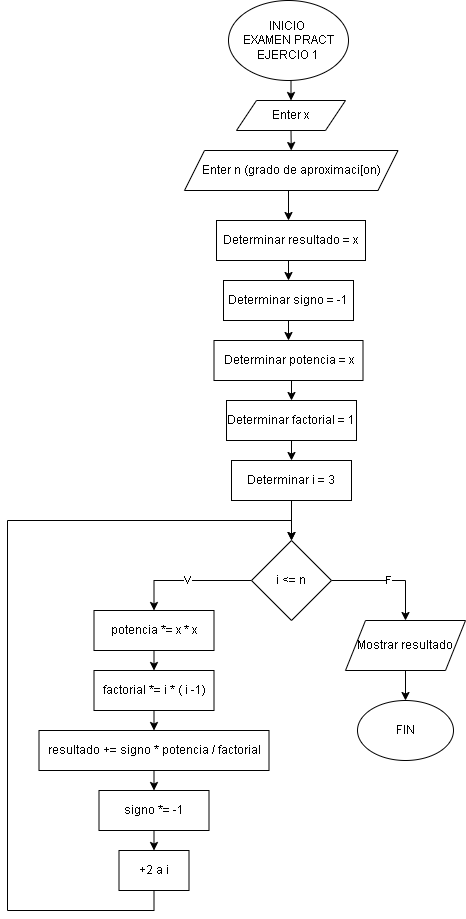

The diagram above was exported from draw.io. Its source (the exported page's mxGraphModel, read from the mxfile embedded in the PNG):
<mxGraphModel dx="1434" dy="780" grid="1" gridSize="10" guides="1" tooltips="1" connect="1" arrows="1" fold="1" page="1" pageScale="1" pageWidth="827" pageHeight="1169" math="0" shadow="0">
  <root>
    <mxCell id="0" />
    <mxCell id="1" parent="0" />
    <mxCell id="oKCK6nuKWoKvId1D1wSb-3" style="edgeStyle=orthogonalEdgeStyle;rounded=0;orthogonalLoop=1;jettySize=auto;html=1;exitX=0.5;exitY=1;exitDx=0;exitDy=0;entryX=0.5;entryY=0;entryDx=0;entryDy=0;" edge="1" parent="1" source="8Z5KYWjP1RI4o8_INC1V-1" target="oKCK6nuKWoKvId1D1wSb-2">
      <mxGeometry relative="1" as="geometry" />
    </mxCell>
    <mxCell id="8Z5KYWjP1RI4o8_INC1V-1" value="INICIO&amp;nbsp;&lt;div&gt;EXAMEN PRACT&lt;br&gt;&lt;div&gt;EJERCIO 1&lt;/div&gt;&lt;/div&gt;" style="ellipse;whiteSpace=wrap;html=1;fontFamily=Helvetica;" parent="1" vertex="1">
      <mxGeometry x="351" y="20" width="120" height="80" as="geometry" />
    </mxCell>
    <mxCell id="oKCK6nuKWoKvId1D1wSb-5" style="edgeStyle=orthogonalEdgeStyle;rounded=0;orthogonalLoop=1;jettySize=auto;html=1;exitX=0.5;exitY=1;exitDx=0;exitDy=0;entryX=0.5;entryY=0;entryDx=0;entryDy=0;" edge="1" parent="1" source="oKCK6nuKWoKvId1D1wSb-2" target="oKCK6nuKWoKvId1D1wSb-4">
      <mxGeometry relative="1" as="geometry" />
    </mxCell>
    <mxCell id="oKCK6nuKWoKvId1D1wSb-2" value="Enter x" style="shape=parallelogram;perimeter=parallelogramPerimeter;whiteSpace=wrap;html=1;fixedSize=1;" vertex="1" parent="1">
      <mxGeometry x="359" y="120" width="109" height="30" as="geometry" />
    </mxCell>
    <mxCell id="oKCK6nuKWoKvId1D1wSb-54" style="edgeStyle=orthogonalEdgeStyle;rounded=0;orthogonalLoop=1;jettySize=auto;html=1;exitX=0.5;exitY=1;exitDx=0;exitDy=0;entryX=0.5;entryY=0;entryDx=0;entryDy=0;" edge="1" parent="1" source="oKCK6nuKWoKvId1D1wSb-4">
      <mxGeometry relative="1" as="geometry">
        <mxPoint x="411.0050000000001" y="240" as="targetPoint" />
      </mxGeometry>
    </mxCell>
    <mxCell id="oKCK6nuKWoKvId1D1wSb-4" value="Enter n (grado de aproximaci[on)" style="shape=parallelogram;perimeter=parallelogramPerimeter;whiteSpace=wrap;html=1;fixedSize=1;" vertex="1" parent="1">
      <mxGeometry x="307" y="170" width="213.5" height="40" as="geometry" />
    </mxCell>
    <mxCell id="oKCK6nuKWoKvId1D1wSb-58" style="edgeStyle=orthogonalEdgeStyle;rounded=0;orthogonalLoop=1;jettySize=auto;html=1;exitX=0.5;exitY=1;exitDx=0;exitDy=0;entryX=0.5;entryY=0;entryDx=0;entryDy=0;" edge="1" parent="1" source="oKCK6nuKWoKvId1D1wSb-56" target="oKCK6nuKWoKvId1D1wSb-57">
      <mxGeometry relative="1" as="geometry" />
    </mxCell>
    <mxCell id="oKCK6nuKWoKvId1D1wSb-56" value="Determinar resultado = x" style="rounded=0;whiteSpace=wrap;html=1;" vertex="1" parent="1">
      <mxGeometry x="339" y="240" width="149" height="40" as="geometry" />
    </mxCell>
    <mxCell id="oKCK6nuKWoKvId1D1wSb-60" style="edgeStyle=orthogonalEdgeStyle;rounded=0;orthogonalLoop=1;jettySize=auto;html=1;exitX=0.5;exitY=1;exitDx=0;exitDy=0;entryX=0.5;entryY=0;entryDx=0;entryDy=0;" edge="1" parent="1" source="oKCK6nuKWoKvId1D1wSb-57" target="oKCK6nuKWoKvId1D1wSb-59">
      <mxGeometry relative="1" as="geometry" />
    </mxCell>
    <mxCell id="oKCK6nuKWoKvId1D1wSb-57" value="Determinar signo = -1" style="rounded=0;whiteSpace=wrap;html=1;" vertex="1" parent="1">
      <mxGeometry x="346" y="300" width="130" height="40" as="geometry" />
    </mxCell>
    <mxCell id="oKCK6nuKWoKvId1D1wSb-62" style="edgeStyle=orthogonalEdgeStyle;rounded=0;orthogonalLoop=1;jettySize=auto;html=1;exitX=0.5;exitY=1;exitDx=0;exitDy=0;entryX=0.5;entryY=0;entryDx=0;entryDy=0;" edge="1" parent="1" source="oKCK6nuKWoKvId1D1wSb-59" target="oKCK6nuKWoKvId1D1wSb-61">
      <mxGeometry relative="1" as="geometry" />
    </mxCell>
    <mxCell id="oKCK6nuKWoKvId1D1wSb-59" value="Determinar potencia = x" style="rounded=0;whiteSpace=wrap;html=1;" vertex="1" parent="1">
      <mxGeometry x="336.5" y="360" width="149" height="40" as="geometry" />
    </mxCell>
    <mxCell id="oKCK6nuKWoKvId1D1wSb-64" style="edgeStyle=orthogonalEdgeStyle;rounded=0;orthogonalLoop=1;jettySize=auto;html=1;exitX=0.5;exitY=1;exitDx=0;exitDy=0;entryX=0.5;entryY=0;entryDx=0;entryDy=0;" edge="1" parent="1" source="oKCK6nuKWoKvId1D1wSb-61" target="oKCK6nuKWoKvId1D1wSb-63">
      <mxGeometry relative="1" as="geometry" />
    </mxCell>
    <mxCell id="oKCK6nuKWoKvId1D1wSb-61" value="Determinar factorial = 1" style="rounded=0;whiteSpace=wrap;html=1;" vertex="1" parent="1">
      <mxGeometry x="349" y="420" width="130" height="40" as="geometry" />
    </mxCell>
    <mxCell id="oKCK6nuKWoKvId1D1wSb-66" style="edgeStyle=orthogonalEdgeStyle;rounded=0;orthogonalLoop=1;jettySize=auto;html=1;exitX=0.5;exitY=1;exitDx=0;exitDy=0;entryX=0.5;entryY=0;entryDx=0;entryDy=0;" edge="1" parent="1" source="oKCK6nuKWoKvId1D1wSb-63" target="oKCK6nuKWoKvId1D1wSb-65">
      <mxGeometry relative="1" as="geometry" />
    </mxCell>
    <mxCell id="oKCK6nuKWoKvId1D1wSb-63" value="Determinar i = 3" style="rounded=0;whiteSpace=wrap;html=1;" vertex="1" parent="1">
      <mxGeometry x="354" y="480" width="120" height="40" as="geometry" />
    </mxCell>
    <mxCell id="oKCK6nuKWoKvId1D1wSb-69" value="V" style="edgeStyle=orthogonalEdgeStyle;rounded=0;orthogonalLoop=1;jettySize=auto;html=1;exitX=0;exitY=0.5;exitDx=0;exitDy=0;entryX=0.5;entryY=0;entryDx=0;entryDy=0;" edge="1" parent="1" source="oKCK6nuKWoKvId1D1wSb-65" target="oKCK6nuKWoKvId1D1wSb-67">
      <mxGeometry relative="1" as="geometry" />
    </mxCell>
    <mxCell id="oKCK6nuKWoKvId1D1wSb-79" value="F" style="edgeStyle=orthogonalEdgeStyle;rounded=0;orthogonalLoop=1;jettySize=auto;html=1;exitX=1;exitY=0.5;exitDx=0;exitDy=0;entryX=0.5;entryY=0;entryDx=0;entryDy=0;" edge="1" parent="1" source="oKCK6nuKWoKvId1D1wSb-65" target="oKCK6nuKWoKvId1D1wSb-78">
      <mxGeometry relative="1" as="geometry" />
    </mxCell>
    <mxCell id="oKCK6nuKWoKvId1D1wSb-65" value="i &amp;lt;= n" style="rhombus;whiteSpace=wrap;html=1;" vertex="1" parent="1">
      <mxGeometry x="374" y="560" width="80" height="80" as="geometry" />
    </mxCell>
    <mxCell id="oKCK6nuKWoKvId1D1wSb-70" style="edgeStyle=orthogonalEdgeStyle;rounded=0;orthogonalLoop=1;jettySize=auto;html=1;exitX=0.5;exitY=1;exitDx=0;exitDy=0;entryX=0.5;entryY=0;entryDx=0;entryDy=0;" edge="1" parent="1" source="oKCK6nuKWoKvId1D1wSb-67" target="oKCK6nuKWoKvId1D1wSb-68">
      <mxGeometry relative="1" as="geometry" />
    </mxCell>
    <mxCell id="oKCK6nuKWoKvId1D1wSb-67" value="potencia *= x * x" style="rounded=0;whiteSpace=wrap;html=1;" vertex="1" parent="1">
      <mxGeometry x="216.5" y="630" width="120" height="40" as="geometry" />
    </mxCell>
    <mxCell id="oKCK6nuKWoKvId1D1wSb-72" style="edgeStyle=orthogonalEdgeStyle;rounded=0;orthogonalLoop=1;jettySize=auto;html=1;exitX=0.5;exitY=1;exitDx=0;exitDy=0;entryX=0.5;entryY=0;entryDx=0;entryDy=0;" edge="1" parent="1" source="oKCK6nuKWoKvId1D1wSb-68" target="oKCK6nuKWoKvId1D1wSb-71">
      <mxGeometry relative="1" as="geometry" />
    </mxCell>
    <mxCell id="oKCK6nuKWoKvId1D1wSb-68" value="factorial *= i * ( i -1)" style="rounded=0;whiteSpace=wrap;html=1;" vertex="1" parent="1">
      <mxGeometry x="216.5" y="690" width="120" height="40" as="geometry" />
    </mxCell>
    <mxCell id="oKCK6nuKWoKvId1D1wSb-74" style="edgeStyle=orthogonalEdgeStyle;rounded=0;orthogonalLoop=1;jettySize=auto;html=1;exitX=0.5;exitY=1;exitDx=0;exitDy=0;entryX=0.5;entryY=0;entryDx=0;entryDy=0;" edge="1" parent="1" source="oKCK6nuKWoKvId1D1wSb-71" target="oKCK6nuKWoKvId1D1wSb-73">
      <mxGeometry relative="1" as="geometry" />
    </mxCell>
    <mxCell id="oKCK6nuKWoKvId1D1wSb-71" value="&lt;font face=&quot;Helvetica&quot; style=&quot;font-size: 12px;&quot;&gt;&lt;span style=&quot;font-style: normal; font-variant-ligatures: normal; font-variant-caps: normal; font-weight: 400; letter-spacing: normal; orphans: 2; text-align: left; text-indent: 0px; text-transform: none; widows: 2; word-spacing: 0px; -webkit-text-stroke-width: 0px; white-space: pre; text-decoration-thickness: initial; text-decoration-style: initial; text-decoration-color: initial; float: none; display: inline !important;&quot;&gt;resultado += signo * potencia / factorial&lt;/span&gt;&lt;br&gt;&lt;/font&gt;" style="rounded=0;whiteSpace=wrap;html=1;" vertex="1" parent="1">
      <mxGeometry x="161.5" y="750" width="230" height="40" as="geometry" />
    </mxCell>
    <mxCell id="oKCK6nuKWoKvId1D1wSb-76" style="edgeStyle=orthogonalEdgeStyle;rounded=0;orthogonalLoop=1;jettySize=auto;html=1;exitX=0.5;exitY=1;exitDx=0;exitDy=0;entryX=0.5;entryY=0;entryDx=0;entryDy=0;" edge="1" parent="1" source="oKCK6nuKWoKvId1D1wSb-73" target="oKCK6nuKWoKvId1D1wSb-75">
      <mxGeometry relative="1" as="geometry" />
    </mxCell>
    <mxCell id="oKCK6nuKWoKvId1D1wSb-73" value="signo *= -1" style="rounded=0;whiteSpace=wrap;html=1;" vertex="1" parent="1">
      <mxGeometry x="221.5" y="810" width="110" height="40" as="geometry" />
    </mxCell>
    <mxCell id="oKCK6nuKWoKvId1D1wSb-77" style="edgeStyle=orthogonalEdgeStyle;rounded=0;orthogonalLoop=1;jettySize=auto;html=1;exitX=0.5;exitY=1;exitDx=0;exitDy=0;entryX=0.5;entryY=0;entryDx=0;entryDy=0;" edge="1" parent="1" source="oKCK6nuKWoKvId1D1wSb-75" target="oKCK6nuKWoKvId1D1wSb-65">
      <mxGeometry relative="1" as="geometry">
        <Array as="points">
          <mxPoint x="277" y="930" />
          <mxPoint x="130" y="930" />
          <mxPoint x="130" y="540" />
          <mxPoint x="414" y="540" />
        </Array>
      </mxGeometry>
    </mxCell>
    <mxCell id="oKCK6nuKWoKvId1D1wSb-75" value="+2 a i" style="rounded=0;whiteSpace=wrap;html=1;" vertex="1" parent="1">
      <mxGeometry x="241.5" y="870" width="70" height="40" as="geometry" />
    </mxCell>
    <mxCell id="oKCK6nuKWoKvId1D1wSb-81" style="edgeStyle=orthogonalEdgeStyle;rounded=0;orthogonalLoop=1;jettySize=auto;html=1;exitX=0.5;exitY=1;exitDx=0;exitDy=0;entryX=0.5;entryY=0;entryDx=0;entryDy=0;" edge="1" parent="1" source="oKCK6nuKWoKvId1D1wSb-78" target="oKCK6nuKWoKvId1D1wSb-80">
      <mxGeometry relative="1" as="geometry" />
    </mxCell>
    <mxCell id="oKCK6nuKWoKvId1D1wSb-78" value="Mostrar resultado" style="shape=parallelogram;perimeter=parallelogramPerimeter;whiteSpace=wrap;html=1;fixedSize=1;" vertex="1" parent="1">
      <mxGeometry x="468" y="640" width="120" height="50" as="geometry" />
    </mxCell>
    <mxCell id="oKCK6nuKWoKvId1D1wSb-80" value="FIN" style="ellipse;whiteSpace=wrap;html=1;" vertex="1" parent="1">
      <mxGeometry x="480" y="720" width="96" height="60" as="geometry" />
    </mxCell>
  </root>
</mxGraphModel>